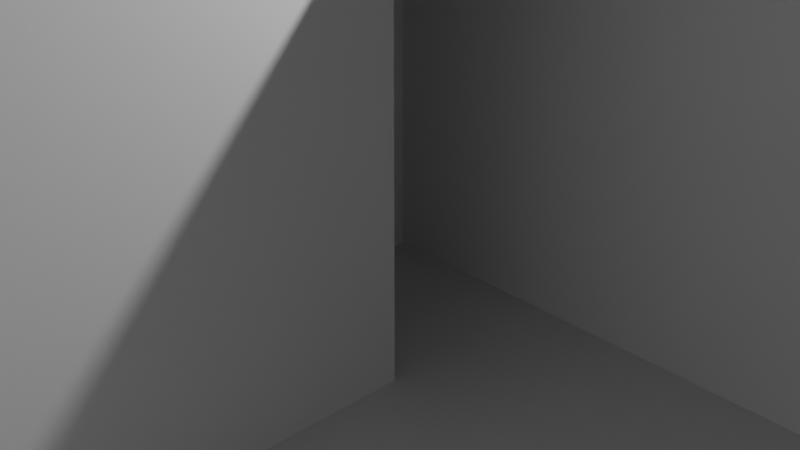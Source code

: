 # Source: Extruding.blend  (saved by Blender 2.82.7; exported with 4.5.12 LTS)
import bpy
from mathutils import Matrix  # noqa: F401  (used for matrix-valued properties, if any)

bpy.ops.wm.read_factory_settings(use_empty=True)
scene = bpy.context.scene
scene.name = 'Scene'

# ---- collections
col_collection = bpy.data.collections.new('Collection'); scene.collection.children.link(col_collection)

# ---- materials (node trees are filled in below, after node groups)
mat_material = bpy.data.materials.new('Material')
mat_material.alpha_threshold = 0.0
mat_material.use_transparent_shadow = False
mat_material.line_color = (0.0, 0.0, 0.0, 1.0)

# ---- material node trees
mat_material.use_nodes = True; mat_material.node_tree.nodes.clear()
_N = mat_material.node_tree.nodes; _L = mat_material.node_tree.links
n0 = _N.new('ShaderNodeOutputMaterial'); n0.name = 'Material Output'; n0.location = (300, 300)
n1 = _N.new('ShaderNodeBsdfPrincipled'); n1.name = 'Principled BSDF'; n1.location = (10, 300)
n1.distribution = 'GGX'
n1.subsurface_method = 'BURLEY'
n1.inputs[2].default_value = 0.4
n1.inputs[3].default_value = 1.45
n1.inputs[27].default_value = (0.0, 0.0, 0.0, 1.0)
n1.inputs[28].default_value = 1.0
_L.new(n1.outputs[0], n0.inputs[0])
n0.is_active_output = True

# ---- world
world_world = bpy.data.worlds.new('World'); scene.world = world_world
world_world.use_nodes = True; world_world.node_tree.nodes.clear()
_N = world_world.node_tree.nodes; _L = world_world.node_tree.links
n0 = _N.new('ShaderNodeOutputWorld'); n0.name = 'World Output'; n0.location = (300, 300)
n1 = _N.new('ShaderNodeBackground'); n1.name = 'Background'; n1.location = (10, 300)
n1.inputs[0].default_value = (0.05088, 0.05088, 0.05088, 1.0)
_L.new(n1.outputs[0], n0.inputs[0])
n0.is_active_output = True
world_world.color = (0.05088, 0.05088, 0.05088)
world_world.use_sun_shadow = False
world_world.sun_shadow_jitter_overblur = 0.0

# ---- cameras
cam_camera = bpy.data.cameras.new('Camera')
cam_camera.clip_end = 100.0
cam_camera.ortho_scale = 7.314

# ---- lights
light_light = bpy.data.lights.new('Light', 'POINT')
light_light.transmission_factor = 0.0
light_light.energy = 1000.0
light_light.shadow_soft_size = 0.1
light_light.shadow_maximum_resolution = 0.006
light_light.use_absolute_resolution = True

# ---- meshes
me_cube = bpy.data.meshes.new('Cube')
me_cube.from_pydata([(0.0, 0.0, 6.35), (1.0, 1.0, -1.0), (9.525, 1.0, -1.0), (1.0, -1.0, -1.0), (-1.0, 1.0, -1.0), (-1.0, -1.0, -1.0), (1.0, 1.0, 3.715), (1.0, -1.0, 3.715), (-1.0, 1.0, 3.715), (-1.0, -1.0, 3.715), (9.525, -1.0, -1.0), (9.525, 1.0, 3.715), (9.525, -1.0, 3.715), (10.54, 0.0, 6.35), (11.54, 1.0, -1.0), (11.54, -1.0, -1.0), (9.539, 1.0, -1.0), (9.539, -1.0, -1.0), (11.54, 1.0, 3.715), (11.54, -1.0, 3.715), (9.539, 1.0, 3.715), (9.539, -1.0, 3.715), (1.0, -10.39, -1.0), (1.0, -10.39, 3.715), (9.525, -10.39, -1.0), (9.525, -10.39, 3.715)], [], [(4, 8, 6, 1), (6, 7, 12, 11), (9, 7, 0), (4, 1, 3, 5), (5, 9, 8, 4), (2, 11, 12, 10), (7, 6, 0), (6, 8, 0), (8, 9, 0), (3, 7, 9, 5), (3, 1, 2, 10), (1, 6, 11, 2), (7, 3, 22, 23), (16, 20, 18, 14), (21, 19, 13), (16, 14, 15, 17), (17, 21, 20, 16), (19, 18, 13), (18, 20, 13), (20, 21, 13), (15, 19, 21, 17), (15, 14, 18, 19), (23, 22, 24, 25), (10, 12, 25, 24), (3, 10, 24, 22)])
_uv = me_cube.uv_layers.new(name='UVMap')
_uv.uv.foreach_set('vector', [0.375, 0.25, 0.625, 0.25, 0.625, 0.5, 0.375, 0.5, 0.625, 0.5, 0.625, 0.75, 0.625, 0.75, 0.625, 0.5, 0.625, 1.0, 0.625, 0.75, 0.625, 1.0, 0.125, 0.5, 0.375, 0.5, 0.375, 0.75, 0.125, 0.75, 0.375, 0.0, 0.625, 0.0, 0.625, 0.25, 0.375, 0.25, 0.375, 0.5, 0.625, 0.5, 0.625, 0.75, 0.375, 0.75, 0.625, 0.75, 0.625, 0.5, 0.625, 0.75, 0.625, 0.5, 0.625, 0.25, 0.625, 0.5, 0.625, 0.25, 0.625, 0.0, 0.625, 0.25, 0.375, 0.75, 0.625, 0.75, 0.625, 1.0, 0.375, 1.0, 0.375, 0.75, 0.375, 0.5, 0.375, 0.5, 0.375, 0.75, 0.375, 0.5, 0.625, 0.5, 0.625, 0.5, 0.375, 0.5, 0.625, 0.75, 0.375, 0.75, 0.375, 0.75, 0.625, 0.75, 0.375, 0.25, 0.625, 0.25, 0.625, 0.5, 0.375, 0.5, 0.625, 1.0, 0.625, 0.75, 0.625, 1.0, 0.125, 0.5, 0.375, 0.5, 0.375, 0.75, 0.125, 0.75, 0.375, 0.0, 0.625, 0.0, 0.625, 0.25, 0.375, 0.25, 0.625, 0.75, 0.625, 0.5, 0.625, 0.75, 0.625, 0.5, 0.625, 0.25, 0.625, 0.5, 0.625, 0.25, 0.625, 0.0, 0.625, 0.25, 0.375, 0.75, 0.625, 0.75, 0.625, 1.0, 0.375, 1.0, 0.375, 0.75, 0.375, 0.5, 0.625, 0.5, 0.625, 0.75, 0.625, 0.75, 0.375, 0.75, 0.375, 0.75, 0.625, 0.75, 0.375, 0.75, 0.625, 0.75, 0.625, 0.75, 0.375, 0.75, 0.375, 0.75, 0.375, 0.75, 0.375, 0.75, 0.375, 0.75])
me_cube.materials.append(mat_material)
me_cube.use_remesh_preserve_volume = False
me_cube.use_remesh_preserve_attributes = False
me_cube.use_mirror_vertex_groups = False
me_cube.update()

# ---- objects
ob_cube = bpy.data.objects.new('Cube', me_cube)
ob_light = bpy.data.objects.new('Light', light_light)
ob_camera = bpy.data.objects.new('Camera', cam_camera)

# ---- transforms, parenting, visibility, modifiers, constraints
ob_cube.location = (0.0, 0.0, 0.0)
ob_cube.lock_rotations_4d = False
ob_cube.empty_display_type = 'ARROWS'
ob_cube.lineart.crease_threshold = 0.0
ob_light.location = (4.076, 1.005, 5.904)
ob_light.rotation_euler = (0.6503, 0.05522, 1.866)
ob_light.lock_rotations_4d = False
ob_light.empty_display_type = 'ARROWS'
ob_light.color = (0.0, 0.0, 0.0, 0.0)
ob_light.lineart.crease_threshold = 0.0
ob_camera.location = (7.359, -6.926, 4.958)
ob_camera.rotation_euler = (1.109, 0.0, 0.8149)
ob_camera.lock_rotations_4d = False
ob_camera.empty_display_type = 'ARROWS'
ob_camera.color = (0.0, 0.0, 0.0, 0.0)
ob_camera.display_type = 'WIRE'
ob_camera.lineart.crease_threshold = 0.0

# ---- collection membership
col_collection.objects.link(ob_cube)
col_collection.objects.link(ob_light)
col_collection.objects.link(ob_camera)

# ---- scene / render settings (as saved in the file)
scene.camera = ob_camera
scene.frame_start = 1; scene.frame_end = 250; scene.frame_set(1)
scene.render.engine = 'BLENDER_EEVEE_NEXT'
scene.cycles.use_denoising = False
scene.cycles.samples = 128
scene.cycles.sampling_pattern = 'TABULATED_SOBOL'
scene.cycles.use_adaptive_sampling = False
scene.cycles.use_light_tree = False
scene.view_settings.view_transform = 'Filmic'
bpy.context.view_layer.update()
